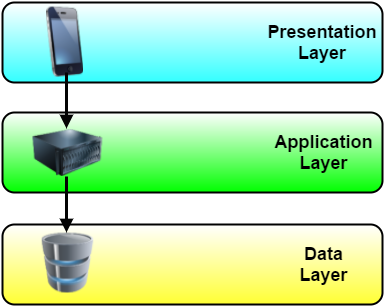

The diagram above was exported from draw.io. Its source (the exported page's mxGraphModel, read from the mxfile embedded in the PNG):
<mxGraphModel dx="748" dy="374" grid="1" gridSize="10" guides="1" tooltips="1" connect="1" arrows="1" fold="1" page="1" pageScale="1" pageWidth="1652" pageHeight="1169" background="#ffffff" math="0" shadow="0">
  <root>
    <mxCell id="0" />
    <mxCell id="1" parent="0" />
    <mxCell id="10" value="" style="rounded=1;whiteSpace=wrap;html=1;strokeColor=#000000;strokeWidth=2;fillColor=#FFFFFF;gradientColor=#FFFF33;fontSize=10;align=center;" parent="1" vertex="1">
      <mxGeometry x="190" y="292" width="380" height="80" as="geometry" />
    </mxCell>
    <mxCell id="2" value="" style="rounded=1;whiteSpace=wrap;html=1;strokeColor=#000000;strokeWidth=2;fillColor=#FFFFFF;gradientColor=#33FFFF;fontSize=10;align=center;" parent="1" vertex="1">
      <mxGeometry x="190" y="70" width="380" height="80" as="geometry" />
    </mxCell>
    <mxCell id="3" value="&lt;font style=&quot;font-size: 18px&quot;&gt;&lt;b&gt;Presentation Layer&lt;/b&gt;&lt;/font&gt;" style="text;html=1;strokeColor=none;fillColor=none;align=center;verticalAlign=middle;whiteSpace=wrap;fontSize=10;" parent="1" vertex="1">
      <mxGeometry x="490" y="100" width="40" height="20" as="geometry" />
    </mxCell>
    <mxCell id="4" value="" style="image;html=1;labelBackgroundColor=#ffffff;image=img/lib/clip_art/computers/Database_128x128.png;strokeColor=#000000;strokeWidth=2;fillColor=#FFFFFF;gradientColor=#33FFFF;fontSize=10;align=center;" parent="1" vertex="1">
      <mxGeometry x="225" y="300" width="60" height="60" as="geometry" />
    </mxCell>
    <mxCell id="5" value="" style="image;html=1;labelBackgroundColor=#ffffff;image=img/lib/clip_art/telecommunication/iPhone_128x128.png;strokeColor=#000000;strokeWidth=2;fillColor=#FFFFFF;gradientColor=#33FFFF;fontSize=10;align=center;" parent="1" vertex="1">
      <mxGeometry x="212" y="74" width="80" height="70" as="geometry" />
    </mxCell>
    <mxCell id="6" value="" style="rounded=1;whiteSpace=wrap;html=1;strokeColor=#000000;strokeWidth=2;fillColor=#FFFFFF;gradientColor=#00FF00;fontSize=10;align=center;" parent="1" vertex="1">
      <mxGeometry x="190" y="180" width="380" height="80" as="geometry" />
    </mxCell>
    <mxCell id="7" value="&lt;font style=&quot;font-size: 18px&quot;&gt;&lt;b&gt;Application&lt;/b&gt;&lt;/font&gt;&lt;div&gt;&lt;font style=&quot;font-size: 18px&quot;&gt;&lt;b&gt;Layer&lt;/b&gt;&lt;/font&gt;&lt;/div&gt;" style="text;html=1;strokeColor=none;fillColor=none;align=center;verticalAlign=middle;whiteSpace=wrap;fontSize=10;" parent="1" vertex="1">
      <mxGeometry x="490" y="210" width="40" height="20" as="geometry" />
    </mxCell>
    <mxCell id="9" value="" style="image;html=1;labelBackgroundColor=#ffffff;image=img/lib/clip_art/computers/Server_128x128.png;strokeColor=#000000;strokeWidth=2;fillColor=#FFFFFF;gradientColor=#33FFFF;fontSize=10;align=center;" parent="1" vertex="1">
      <mxGeometry x="220" y="185" width="70" height="70" as="geometry" />
    </mxCell>
    <mxCell id="11" value="&lt;span style=&quot;font-size: 18px&quot;&gt;&lt;b&gt;Data&lt;/b&gt;&lt;/span&gt;&lt;br&gt;&lt;div&gt;&lt;font style=&quot;font-size: 18px&quot;&gt;&lt;b&gt;Layer&lt;/b&gt;&lt;/font&gt;&lt;/div&gt;" style="text;html=1;strokeColor=none;fillColor=none;align=center;verticalAlign=middle;whiteSpace=wrap;fontSize=10;" parent="1" vertex="1">
      <mxGeometry x="490" y="322" width="40" height="20" as="geometry" />
    </mxCell>
    <mxCell id="13" value="" style="endArrow=block;html=1;strokeColor=#030303;fillColor=none;fontSize=10;strokeWidth=3;endFill=1;" parent="1" edge="1">
      <mxGeometry width="50" height="50" relative="1" as="geometry">
        <mxPoint x="254" y="140" as="sourcePoint" />
        <mxPoint x="254" y="196" as="targetPoint" />
      </mxGeometry>
    </mxCell>
    <mxCell id="14" value="" style="endArrow=block;html=1;strokeColor=#030303;fillColor=none;fontSize=10;strokeWidth=3;endFill=1;" parent="1" edge="1">
      <mxGeometry x="254" y="244" width="50" height="50" as="geometry">
        <mxPoint x="254" y="244" as="sourcePoint" />
        <mxPoint x="254" y="300" as="targetPoint" />
      </mxGeometry>
    </mxCell>
  </root>
</mxGraphModel>